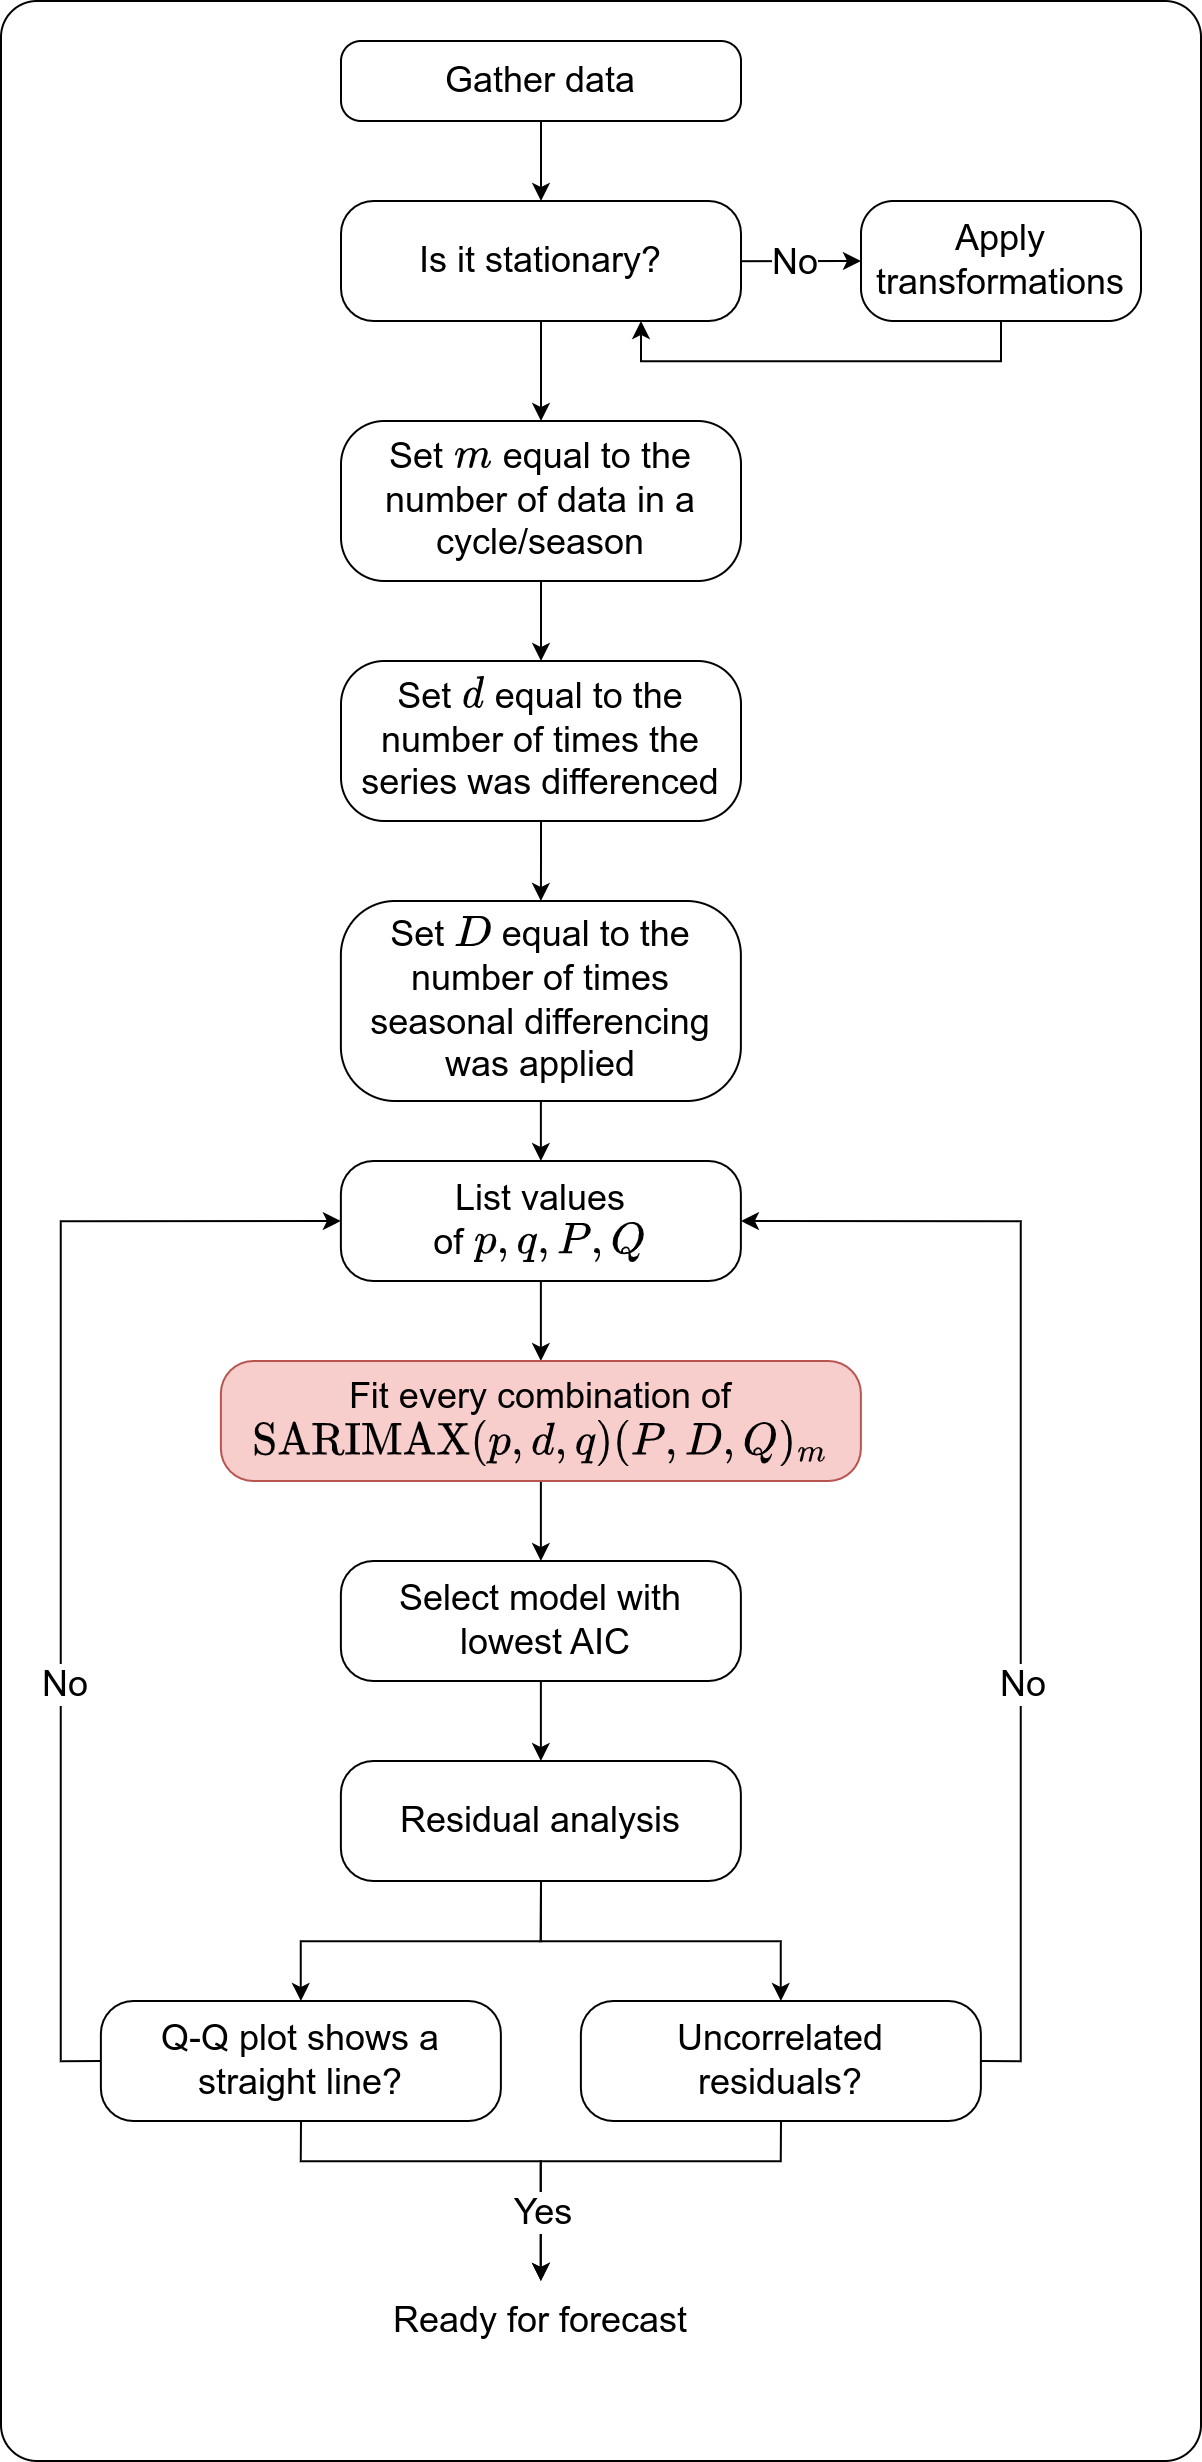

The diagram above was exported from draw.io. Its source (the exported page's mxGraphModel, read from the mxfile embedded in the PNG):
<mxGraphModel dx="2476" dy="1549" grid="1" gridSize="10" guides="1" tooltips="1" connect="1" arrows="1" fold="1" page="1" pageScale="1" pageWidth="850" pageHeight="1100" math="1" shadow="0">
  <root>
    <mxCell id="0" />
    <mxCell id="1" parent="0" />
    <mxCell id="2" value="" style="rounded=1;whiteSpace=wrap;html=1;fillColor=none;arcSize=3;" vertex="1" parent="1">
      <mxGeometry x="30" y="30" width="600" height="1230" as="geometry" />
    </mxCell>
    <mxCell id="3" style="edgeStyle=orthogonalEdgeStyle;rounded=0;orthogonalLoop=1;jettySize=auto;html=1;exitX=0.5;exitY=1;exitDx=0;exitDy=0;entryX=0.5;entryY=0;entryDx=0;entryDy=0;" edge="1" source="4" target="8" parent="1">
      <mxGeometry relative="1" as="geometry" />
    </mxCell>
    <mxCell id="4" value="&lt;font style=&quot;font-size: 18px;&quot;&gt;Gather data&lt;/font&gt;" style="rounded=1;whiteSpace=wrap;html=1;arcSize=25;" vertex="1" parent="1">
      <mxGeometry x="200" y="50" width="200" height="40" as="geometry" />
    </mxCell>
    <mxCell id="5" style="edgeStyle=orthogonalEdgeStyle;rounded=0;orthogonalLoop=1;jettySize=auto;html=1;exitX=1;exitY=0.5;exitDx=0;exitDy=0;entryX=0;entryY=0.5;entryDx=0;entryDy=0;" edge="1" source="8" target="10" parent="1">
      <mxGeometry relative="1" as="geometry">
        <Array as="points">
          <mxPoint x="390" y="160" />
          <mxPoint x="390" y="160" />
        </Array>
      </mxGeometry>
    </mxCell>
    <mxCell id="6" value="&lt;font style=&quot;font-size: 18px;&quot;&gt;No&lt;/font&gt;" style="edgeLabel;html=1;align=center;verticalAlign=middle;resizable=0;points=[];" vertex="1" connectable="0" parent="5">
      <mxGeometry x="-0.2431" y="1" relative="1" as="geometry">
        <mxPoint x="15" y="1" as="offset" />
      </mxGeometry>
    </mxCell>
    <mxCell id="7" style="edgeStyle=orthogonalEdgeStyle;rounded=0;orthogonalLoop=1;jettySize=auto;html=1;exitX=0.5;exitY=1;exitDx=0;exitDy=0;entryX=0.5;entryY=0;entryDx=0;entryDy=0;" edge="1" source="8" target="35" parent="1">
      <mxGeometry relative="1" as="geometry" />
    </mxCell>
    <mxCell id="8" value="&lt;font style=&quot;font-size: 18px;&quot;&gt;Is it stationary?&lt;/font&gt;" style="rounded=1;whiteSpace=wrap;html=1;arcSize=27;" vertex="1" parent="1">
      <mxGeometry x="200" y="130" width="200" height="60" as="geometry" />
    </mxCell>
    <mxCell id="9" style="edgeStyle=orthogonalEdgeStyle;rounded=0;orthogonalLoop=1;jettySize=auto;html=1;exitX=0.5;exitY=1;exitDx=0;exitDy=0;entryX=0.75;entryY=1;entryDx=0;entryDy=0;" edge="1" source="10" target="8" parent="1">
      <mxGeometry relative="1" as="geometry" />
    </mxCell>
    <mxCell id="10" value="&lt;font style=&quot;font-size: 18px;&quot;&gt;Apply transformations&lt;/font&gt;" style="rounded=1;whiteSpace=wrap;html=1;arcSize=27;" vertex="1" parent="1">
      <mxGeometry x="460" y="130" width="140" height="60" as="geometry" />
    </mxCell>
    <mxCell id="11" style="edgeStyle=orthogonalEdgeStyle;rounded=0;orthogonalLoop=1;jettySize=auto;html=1;exitX=0.5;exitY=1;exitDx=0;exitDy=0;entryX=0.5;entryY=0;entryDx=0;entryDy=0;" edge="1" source="12" target="14" parent="1">
      <mxGeometry relative="1" as="geometry" />
    </mxCell>
    <mxCell id="12" value="&lt;font style=&quot;font-size: 18px;&quot;&gt;List values &lt;br&gt;of \(p, q, P, Q\)&lt;/font&gt;" style="rounded=1;whiteSpace=wrap;html=1;arcSize=27;" vertex="1" parent="1">
      <mxGeometry x="199.94" y="610" width="200" height="60" as="geometry" />
    </mxCell>
    <mxCell id="13" style="edgeStyle=orthogonalEdgeStyle;rounded=0;orthogonalLoop=1;jettySize=auto;html=1;exitX=0.5;exitY=1;exitDx=0;exitDy=0;entryX=0.5;entryY=0;entryDx=0;entryDy=0;" edge="1" source="14" target="16" parent="1">
      <mxGeometry relative="1" as="geometry" />
    </mxCell>
    <mxCell id="14" value="&lt;span style=&quot;font-size: 18px;&quot;&gt;Fit every combination&amp;nbsp;of &lt;br&gt;\(\text{SARIMAX}(p,d,q)(P,D,Q)_m\)&lt;/span&gt;" style="rounded=1;whiteSpace=wrap;html=1;arcSize=27;fillColor=#f8cecc;strokeColor=#b85450;" vertex="1" parent="1">
      <mxGeometry x="139.94" y="710" width="320" height="60" as="geometry" />
    </mxCell>
    <mxCell id="15" style="edgeStyle=orthogonalEdgeStyle;rounded=0;orthogonalLoop=1;jettySize=auto;html=1;exitX=0.5;exitY=1;exitDx=0;exitDy=0;entryX=0.5;entryY=0;entryDx=0;entryDy=0;" edge="1" source="16" target="19" parent="1">
      <mxGeometry relative="1" as="geometry" />
    </mxCell>
    <mxCell id="16" value="&lt;span style=&quot;font-size: 18px;&quot;&gt;Select model with&lt;br&gt;&amp;nbsp;lowest AIC&lt;/span&gt;" style="rounded=1;whiteSpace=wrap;html=1;arcSize=27;" vertex="1" parent="1">
      <mxGeometry x="199.94" y="810" width="200" height="60" as="geometry" />
    </mxCell>
    <mxCell id="17" style="edgeStyle=orthogonalEdgeStyle;rounded=0;orthogonalLoop=1;jettySize=auto;html=1;exitX=0.5;exitY=1;exitDx=0;exitDy=0;entryX=0.5;entryY=0;entryDx=0;entryDy=0;" edge="1" source="19" target="23" parent="1">
      <mxGeometry relative="1" as="geometry" />
    </mxCell>
    <mxCell id="18" style="edgeStyle=orthogonalEdgeStyle;rounded=0;orthogonalLoop=1;jettySize=auto;html=1;exitX=0.5;exitY=1;exitDx=0;exitDy=0;entryX=0.5;entryY=0;entryDx=0;entryDy=0;" edge="1" source="19" target="28" parent="1">
      <mxGeometry relative="1" as="geometry" />
    </mxCell>
    <mxCell id="19" value="&lt;span style=&quot;font-size: 18px;&quot;&gt;Residual analysis&lt;/span&gt;" style="rounded=1;whiteSpace=wrap;html=1;arcSize=27;" vertex="1" parent="1">
      <mxGeometry x="199.94" y="910" width="200" height="60" as="geometry" />
    </mxCell>
    <mxCell id="20" style="edgeStyle=orthogonalEdgeStyle;rounded=0;orthogonalLoop=1;jettySize=auto;html=1;exitX=0;exitY=0.5;exitDx=0;exitDy=0;entryX=0;entryY=0.5;entryDx=0;entryDy=0;" edge="1" source="23" target="12" parent="1">
      <mxGeometry relative="1" as="geometry" />
    </mxCell>
    <mxCell id="21" value="&lt;font style=&quot;font-size: 18px;&quot;&gt;No&lt;/font&gt;" style="edgeLabel;html=1;align=center;verticalAlign=middle;resizable=0;points=[];" vertex="1" connectable="0" parent="20">
      <mxGeometry x="-0.2578" y="-1" relative="1" as="geometry">
        <mxPoint y="5" as="offset" />
      </mxGeometry>
    </mxCell>
    <mxCell id="22" style="edgeStyle=orthogonalEdgeStyle;rounded=0;orthogonalLoop=1;jettySize=auto;html=1;exitX=0.5;exitY=1;exitDx=0;exitDy=0;entryX=0.5;entryY=0;entryDx=0;entryDy=0;" edge="1" source="23" target="29" parent="1">
      <mxGeometry relative="1" as="geometry">
        <Array as="points">
          <mxPoint x="179.94" y="1110" />
          <mxPoint x="299.94" y="1110" />
        </Array>
      </mxGeometry>
    </mxCell>
    <mxCell id="23" value="&lt;span style=&quot;font-size: 18px;&quot;&gt;Q-Q plot shows a straight line?&lt;/span&gt;" style="rounded=1;whiteSpace=wrap;html=1;arcSize=27;" vertex="1" parent="1">
      <mxGeometry x="79.94" y="1030" width="200" height="60" as="geometry" />
    </mxCell>
    <mxCell id="24" style="edgeStyle=orthogonalEdgeStyle;rounded=0;orthogonalLoop=1;jettySize=auto;html=1;exitX=1;exitY=0.5;exitDx=0;exitDy=0;entryX=1;entryY=0.5;entryDx=0;entryDy=0;" edge="1" source="28" target="12" parent="1">
      <mxGeometry relative="1" as="geometry" />
    </mxCell>
    <mxCell id="25" value="&lt;font style=&quot;font-size: 18px;&quot;&gt;No&lt;/font&gt;" style="edgeLabel;html=1;align=center;verticalAlign=middle;resizable=0;points=[];" vertex="1" connectable="0" parent="24">
      <mxGeometry x="-0.2387" y="2" relative="1" as="geometry">
        <mxPoint x="2" y="11" as="offset" />
      </mxGeometry>
    </mxCell>
    <mxCell id="26" style="edgeStyle=orthogonalEdgeStyle;rounded=0;orthogonalLoop=1;jettySize=auto;html=1;exitX=0.5;exitY=1;exitDx=0;exitDy=0;entryX=0.5;entryY=0;entryDx=0;entryDy=0;" edge="1" source="28" target="29" parent="1">
      <mxGeometry relative="1" as="geometry">
        <mxPoint x="299.94" y="1140" as="targetPoint" />
        <Array as="points">
          <mxPoint x="419.94" y="1110" />
          <mxPoint x="299.94" y="1110" />
        </Array>
      </mxGeometry>
    </mxCell>
    <mxCell id="27" value="&lt;font style=&quot;font-size: 18px;&quot;&gt;Yes&lt;/font&gt;" style="edgeLabel;html=1;align=center;verticalAlign=middle;resizable=0;points=[];" vertex="1" connectable="0" parent="26">
      <mxGeometry x="0.6463" y="1" relative="1" as="geometry">
        <mxPoint x="-1" as="offset" />
      </mxGeometry>
    </mxCell>
    <mxCell id="28" value="&lt;span style=&quot;font-size: 18px;&quot;&gt;Uncorrelated &lt;br&gt;residuals?&lt;/span&gt;" style="rounded=1;whiteSpace=wrap;html=1;arcSize=27;" vertex="1" parent="1">
      <mxGeometry x="319.94" y="1030" width="200" height="60" as="geometry" />
    </mxCell>
    <mxCell id="29" value="&lt;span style=&quot;font-size: 18px;&quot;&gt;Ready for forecast&lt;/span&gt;" style="text;html=1;strokeColor=none;fillColor=none;align=center;verticalAlign=middle;whiteSpace=wrap;rounded=0;" vertex="1" parent="1">
      <mxGeometry x="219.94" y="1170" width="160" height="40" as="geometry" />
    </mxCell>
    <mxCell id="30" style="edgeStyle=orthogonalEdgeStyle;rounded=0;orthogonalLoop=1;jettySize=auto;html=1;exitX=0.5;exitY=1;exitDx=0;exitDy=0;entryX=0.5;entryY=0;entryDx=0;entryDy=0;" edge="1" source="31" target="33" parent="1">
      <mxGeometry relative="1" as="geometry" />
    </mxCell>
    <mxCell id="31" value="&lt;span style=&quot;font-size: 18px;&quot;&gt;Set \(d\) equal to the number of times the series was differenced&lt;/span&gt;" style="rounded=1;whiteSpace=wrap;html=1;arcSize=27;" vertex="1" parent="1">
      <mxGeometry x="200" y="360" width="200" height="80" as="geometry" />
    </mxCell>
    <mxCell id="32" style="edgeStyle=orthogonalEdgeStyle;rounded=0;orthogonalLoop=1;jettySize=auto;html=1;exitX=0.5;exitY=1;exitDx=0;exitDy=0;entryX=0.5;entryY=0;entryDx=0;entryDy=0;" edge="1" source="33" target="12" parent="1">
      <mxGeometry relative="1" as="geometry" />
    </mxCell>
    <mxCell id="33" value="&lt;span style=&quot;font-size: 18px;&quot;&gt;Set \(D\) equal to the number of times seasonal differencing was applied&lt;/span&gt;" style="rounded=1;whiteSpace=wrap;html=1;arcSize=27;" vertex="1" parent="1">
      <mxGeometry x="199.94" y="480" width="200" height="100" as="geometry" />
    </mxCell>
    <mxCell id="34" style="edgeStyle=orthogonalEdgeStyle;rounded=0;orthogonalLoop=1;jettySize=auto;html=1;exitX=0.5;exitY=1;exitDx=0;exitDy=0;entryX=0.5;entryY=0;entryDx=0;entryDy=0;" edge="1" source="35" target="31" parent="1">
      <mxGeometry relative="1" as="geometry" />
    </mxCell>
    <mxCell id="35" value="&lt;span style=&quot;font-size: 18px;&quot;&gt;Set \(m\) equal to the number of data in a cycle/season&lt;/span&gt;" style="rounded=1;whiteSpace=wrap;html=1;arcSize=27;" vertex="1" parent="1">
      <mxGeometry x="200" y="240" width="200" height="80" as="geometry" />
    </mxCell>
  </root>
</mxGraphModel>